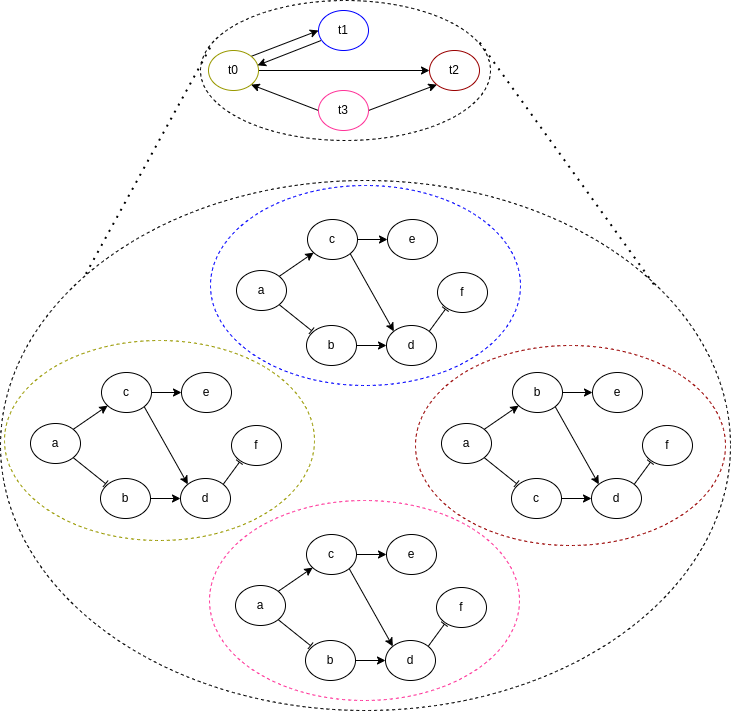

The diagram above was exported from draw.io. Its source (the exported page's mxGraphModel, read from the mxfile embedded in the PNG):
<mxGraphModel dx="1018" dy="633" grid="1" gridSize="10" guides="1" tooltips="1" connect="1" arrows="1" fold="1" page="1" pageScale="1" pageWidth="827" pageHeight="1169" math="0" shadow="0">
  <root>
    <mxCell id="0" />
    <mxCell id="1" parent="0" />
    <mxCell id="D8RpLal6LioXR98MJQWB-117" value="" style="ellipse;whiteSpace=wrap;html=1;dashed=1;fillColor=none;strokeColor=#000000;" vertex="1" parent="1">
      <mxGeometry x="70" y="210" width="730" height="530" as="geometry" />
    </mxCell>
    <mxCell id="D8RpLal6LioXR98MJQWB-3" value="" style="ellipse;whiteSpace=wrap;html=1;dashed=1;fillColor=none;strokeColor=#999900;" vertex="1" parent="1">
      <mxGeometry x="74" y="370" width="310" height="200" as="geometry" />
    </mxCell>
    <mxCell id="D8RpLal6LioXR98MJQWB-12" style="edgeStyle=none;rounded=0;orthogonalLoop=1;jettySize=auto;html=1;exitX=1;exitY=1;exitDx=0;exitDy=0;endArrow=baseDash;endFill=0;entryX=0.102;entryY=0.129;entryDx=0;entryDy=0;entryPerimeter=0;" edge="1" parent="1" source="D8RpLal6LioXR98MJQWB-5" target="D8RpLal6LioXR98MJQWB-7">
      <mxGeometry relative="1" as="geometry" />
    </mxCell>
    <mxCell id="D8RpLal6LioXR98MJQWB-13" style="edgeStyle=none;rounded=0;orthogonalLoop=1;jettySize=auto;html=1;exitX=1;exitY=0;exitDx=0;exitDy=0;" edge="1" parent="1" source="D8RpLal6LioXR98MJQWB-5" target="D8RpLal6LioXR98MJQWB-6">
      <mxGeometry relative="1" as="geometry" />
    </mxCell>
    <mxCell id="D8RpLal6LioXR98MJQWB-5" value="a" style="ellipse;whiteSpace=wrap;html=1;" vertex="1" parent="1">
      <mxGeometry x="100" y="453" width="50" height="40" as="geometry" />
    </mxCell>
    <mxCell id="D8RpLal6LioXR98MJQWB-14" style="edgeStyle=none;rounded=0;orthogonalLoop=1;jettySize=auto;html=1;exitX=1;exitY=0.5;exitDx=0;exitDy=0;entryX=0;entryY=0.5;entryDx=0;entryDy=0;" edge="1" parent="1" source="D8RpLal6LioXR98MJQWB-6" target="D8RpLal6LioXR98MJQWB-9">
      <mxGeometry relative="1" as="geometry" />
    </mxCell>
    <mxCell id="D8RpLal6LioXR98MJQWB-15" style="edgeStyle=none;rounded=0;orthogonalLoop=1;jettySize=auto;html=1;exitX=1;exitY=1;exitDx=0;exitDy=0;entryX=0;entryY=0;entryDx=0;entryDy=0;" edge="1" parent="1" source="D8RpLal6LioXR98MJQWB-6" target="D8RpLal6LioXR98MJQWB-8">
      <mxGeometry relative="1" as="geometry" />
    </mxCell>
    <mxCell id="D8RpLal6LioXR98MJQWB-6" value="c" style="ellipse;whiteSpace=wrap;html=1;" vertex="1" parent="1">
      <mxGeometry x="171" y="402" width="50" height="40" as="geometry" />
    </mxCell>
    <mxCell id="D8RpLal6LioXR98MJQWB-16" style="edgeStyle=none;rounded=0;orthogonalLoop=1;jettySize=auto;html=1;exitX=1;exitY=0.5;exitDx=0;exitDy=0;" edge="1" parent="1" source="D8RpLal6LioXR98MJQWB-7" target="D8RpLal6LioXR98MJQWB-8">
      <mxGeometry relative="1" as="geometry" />
    </mxCell>
    <mxCell id="D8RpLal6LioXR98MJQWB-7" value="b" style="ellipse;whiteSpace=wrap;html=1;" vertex="1" parent="1">
      <mxGeometry x="170" y="508" width="50" height="40" as="geometry" />
    </mxCell>
    <mxCell id="D8RpLal6LioXR98MJQWB-17" style="edgeStyle=none;rounded=0;orthogonalLoop=1;jettySize=auto;html=1;exitX=1;exitY=0;exitDx=0;exitDy=0;entryX=0.159;entryY=0.917;entryDx=0;entryDy=0;endArrow=baseDash;endFill=0;entryPerimeter=0;" edge="1" parent="1" source="D8RpLal6LioXR98MJQWB-8" target="D8RpLal6LioXR98MJQWB-10">
      <mxGeometry relative="1" as="geometry" />
    </mxCell>
    <mxCell id="D8RpLal6LioXR98MJQWB-8" value="d" style="ellipse;whiteSpace=wrap;html=1;" vertex="1" parent="1">
      <mxGeometry x="250" y="508" width="50" height="40" as="geometry" />
    </mxCell>
    <mxCell id="D8RpLal6LioXR98MJQWB-9" value="e" style="ellipse;whiteSpace=wrap;html=1;" vertex="1" parent="1">
      <mxGeometry x="251" y="402" width="50" height="40" as="geometry" />
    </mxCell>
    <mxCell id="D8RpLal6LioXR98MJQWB-10" value="f" style="ellipse;whiteSpace=wrap;html=1;" vertex="1" parent="1">
      <mxGeometry x="301" y="455" width="50" height="40" as="geometry" />
    </mxCell>
    <mxCell id="D8RpLal6LioXR98MJQWB-109" style="edgeStyle=none;rounded=0;orthogonalLoop=1;jettySize=auto;html=1;exitX=1;exitY=0;exitDx=0;exitDy=0;entryX=0;entryY=0.5;entryDx=0;entryDy=0;" edge="1" parent="1" source="D8RpLal6LioXR98MJQWB-46" target="D8RpLal6LioXR98MJQWB-83">
      <mxGeometry relative="1" as="geometry" />
    </mxCell>
    <mxCell id="D8RpLal6LioXR98MJQWB-111" style="edgeStyle=none;rounded=0;orthogonalLoop=1;jettySize=auto;html=1;exitX=1;exitY=0.5;exitDx=0;exitDy=0;entryX=0;entryY=0.5;entryDx=0;entryDy=0;" edge="1" parent="1" source="D8RpLal6LioXR98MJQWB-46" target="D8RpLal6LioXR98MJQWB-65">
      <mxGeometry relative="1" as="geometry" />
    </mxCell>
    <mxCell id="D8RpLal6LioXR98MJQWB-46" value="t0" style="ellipse;whiteSpace=wrap;html=1;strokeColor=#999900;" vertex="1" parent="1">
      <mxGeometry x="278" y="80" width="50" height="40" as="geometry" />
    </mxCell>
    <mxCell id="D8RpLal6LioXR98MJQWB-49" value="" style="ellipse;whiteSpace=wrap;html=1;dashed=1;fillColor=none;strokeColor=#990000;" vertex="1" parent="1">
      <mxGeometry x="485" y="375" width="310" height="200" as="geometry" />
    </mxCell>
    <mxCell id="D8RpLal6LioXR98MJQWB-50" style="edgeStyle=none;rounded=0;orthogonalLoop=1;jettySize=auto;html=1;exitX=1;exitY=1;exitDx=0;exitDy=0;endArrow=baseDash;endFill=0;entryX=0.102;entryY=0.129;entryDx=0;entryDy=0;entryPerimeter=0;" edge="1" source="D8RpLal6LioXR98MJQWB-52" target="D8RpLal6LioXR98MJQWB-57" parent="1">
      <mxGeometry relative="1" as="geometry" />
    </mxCell>
    <mxCell id="D8RpLal6LioXR98MJQWB-51" style="edgeStyle=none;rounded=0;orthogonalLoop=1;jettySize=auto;html=1;exitX=1;exitY=0;exitDx=0;exitDy=0;" edge="1" source="D8RpLal6LioXR98MJQWB-52" target="D8RpLal6LioXR98MJQWB-55" parent="1">
      <mxGeometry relative="1" as="geometry" />
    </mxCell>
    <mxCell id="D8RpLal6LioXR98MJQWB-52" value="a" style="ellipse;whiteSpace=wrap;html=1;" vertex="1" parent="1">
      <mxGeometry x="511" y="453" width="50" height="40" as="geometry" />
    </mxCell>
    <mxCell id="D8RpLal6LioXR98MJQWB-53" style="edgeStyle=none;rounded=0;orthogonalLoop=1;jettySize=auto;html=1;exitX=1;exitY=0.5;exitDx=0;exitDy=0;entryX=0;entryY=0.5;entryDx=0;entryDy=0;" edge="1" source="D8RpLal6LioXR98MJQWB-55" target="D8RpLal6LioXR98MJQWB-60" parent="1">
      <mxGeometry relative="1" as="geometry" />
    </mxCell>
    <mxCell id="D8RpLal6LioXR98MJQWB-54" style="edgeStyle=none;rounded=0;orthogonalLoop=1;jettySize=auto;html=1;exitX=1;exitY=1;exitDx=0;exitDy=0;entryX=0;entryY=0;entryDx=0;entryDy=0;" edge="1" source="D8RpLal6LioXR98MJQWB-55" target="D8RpLal6LioXR98MJQWB-59" parent="1">
      <mxGeometry relative="1" as="geometry" />
    </mxCell>
    <mxCell id="D8RpLal6LioXR98MJQWB-55" value="b" style="ellipse;whiteSpace=wrap;html=1;" vertex="1" parent="1">
      <mxGeometry x="582" y="402" width="50" height="40" as="geometry" />
    </mxCell>
    <mxCell id="D8RpLal6LioXR98MJQWB-56" style="edgeStyle=none;rounded=0;orthogonalLoop=1;jettySize=auto;html=1;exitX=1;exitY=0.5;exitDx=0;exitDy=0;" edge="1" source="D8RpLal6LioXR98MJQWB-57" target="D8RpLal6LioXR98MJQWB-59" parent="1">
      <mxGeometry relative="1" as="geometry" />
    </mxCell>
    <mxCell id="D8RpLal6LioXR98MJQWB-57" value="c" style="ellipse;whiteSpace=wrap;html=1;" vertex="1" parent="1">
      <mxGeometry x="581" y="508" width="50" height="40" as="geometry" />
    </mxCell>
    <mxCell id="D8RpLal6LioXR98MJQWB-58" style="edgeStyle=none;rounded=0;orthogonalLoop=1;jettySize=auto;html=1;exitX=1;exitY=0;exitDx=0;exitDy=0;entryX=0.159;entryY=0.917;entryDx=0;entryDy=0;endArrow=baseDash;endFill=0;entryPerimeter=0;" edge="1" source="D8RpLal6LioXR98MJQWB-59" target="D8RpLal6LioXR98MJQWB-61" parent="1">
      <mxGeometry relative="1" as="geometry" />
    </mxCell>
    <mxCell id="D8RpLal6LioXR98MJQWB-59" value="d" style="ellipse;whiteSpace=wrap;html=1;" vertex="1" parent="1">
      <mxGeometry x="661" y="508" width="50" height="40" as="geometry" />
    </mxCell>
    <mxCell id="D8RpLal6LioXR98MJQWB-60" value="e" style="ellipse;whiteSpace=wrap;html=1;" vertex="1" parent="1">
      <mxGeometry x="662" y="402" width="50" height="40" as="geometry" />
    </mxCell>
    <mxCell id="D8RpLal6LioXR98MJQWB-61" value="f" style="ellipse;whiteSpace=wrap;html=1;" vertex="1" parent="1">
      <mxGeometry x="712" y="455" width="50" height="40" as="geometry" />
    </mxCell>
    <mxCell id="D8RpLal6LioXR98MJQWB-65" value="t2" style="ellipse;whiteSpace=wrap;html=1;strokeColor=#990000;" vertex="1" parent="1">
      <mxGeometry x="499" y="80" width="50" height="40" as="geometry" />
    </mxCell>
    <mxCell id="D8RpLal6LioXR98MJQWB-67" value="" style="ellipse;whiteSpace=wrap;html=1;dashed=1;fillColor=none;strokeColor=#0000FF;" vertex="1" parent="1">
      <mxGeometry x="280" y="215" width="310" height="200" as="geometry" />
    </mxCell>
    <mxCell id="D8RpLal6LioXR98MJQWB-68" style="edgeStyle=none;rounded=0;orthogonalLoop=1;jettySize=auto;html=1;exitX=1;exitY=1;exitDx=0;exitDy=0;endArrow=baseDash;endFill=0;entryX=0.102;entryY=0.129;entryDx=0;entryDy=0;entryPerimeter=0;" edge="1" source="D8RpLal6LioXR98MJQWB-70" target="D8RpLal6LioXR98MJQWB-75" parent="1">
      <mxGeometry relative="1" as="geometry" />
    </mxCell>
    <mxCell id="D8RpLal6LioXR98MJQWB-69" style="edgeStyle=none;rounded=0;orthogonalLoop=1;jettySize=auto;html=1;exitX=1;exitY=0;exitDx=0;exitDy=0;" edge="1" source="D8RpLal6LioXR98MJQWB-70" target="D8RpLal6LioXR98MJQWB-73" parent="1">
      <mxGeometry relative="1" as="geometry" />
    </mxCell>
    <mxCell id="D8RpLal6LioXR98MJQWB-70" value="a" style="ellipse;whiteSpace=wrap;html=1;" vertex="1" parent="1">
      <mxGeometry x="306" y="300" width="50" height="40" as="geometry" />
    </mxCell>
    <mxCell id="D8RpLal6LioXR98MJQWB-71" style="edgeStyle=none;rounded=0;orthogonalLoop=1;jettySize=auto;html=1;exitX=1;exitY=0.5;exitDx=0;exitDy=0;entryX=0;entryY=0.5;entryDx=0;entryDy=0;" edge="1" source="D8RpLal6LioXR98MJQWB-73" target="D8RpLal6LioXR98MJQWB-78" parent="1">
      <mxGeometry relative="1" as="geometry" />
    </mxCell>
    <mxCell id="D8RpLal6LioXR98MJQWB-72" style="edgeStyle=none;rounded=0;orthogonalLoop=1;jettySize=auto;html=1;exitX=1;exitY=1;exitDx=0;exitDy=0;entryX=0;entryY=0;entryDx=0;entryDy=0;" edge="1" source="D8RpLal6LioXR98MJQWB-73" target="D8RpLal6LioXR98MJQWB-77" parent="1">
      <mxGeometry relative="1" as="geometry" />
    </mxCell>
    <mxCell id="D8RpLal6LioXR98MJQWB-73" value="c" style="ellipse;whiteSpace=wrap;html=1;" vertex="1" parent="1">
      <mxGeometry x="377" y="249" width="50" height="40" as="geometry" />
    </mxCell>
    <mxCell id="D8RpLal6LioXR98MJQWB-74" style="edgeStyle=none;rounded=0;orthogonalLoop=1;jettySize=auto;html=1;exitX=1;exitY=0.5;exitDx=0;exitDy=0;" edge="1" source="D8RpLal6LioXR98MJQWB-75" target="D8RpLal6LioXR98MJQWB-77" parent="1">
      <mxGeometry relative="1" as="geometry" />
    </mxCell>
    <mxCell id="D8RpLal6LioXR98MJQWB-75" value="b" style="ellipse;whiteSpace=wrap;html=1;" vertex="1" parent="1">
      <mxGeometry x="376" y="355" width="50" height="40" as="geometry" />
    </mxCell>
    <mxCell id="D8RpLal6LioXR98MJQWB-76" style="edgeStyle=none;rounded=0;orthogonalLoop=1;jettySize=auto;html=1;exitX=1;exitY=0;exitDx=0;exitDy=0;entryX=0.159;entryY=0.917;entryDx=0;entryDy=0;endArrow=baseDash;endFill=0;entryPerimeter=0;" edge="1" source="D8RpLal6LioXR98MJQWB-77" target="D8RpLal6LioXR98MJQWB-79" parent="1">
      <mxGeometry relative="1" as="geometry" />
    </mxCell>
    <mxCell id="D8RpLal6LioXR98MJQWB-77" value="d" style="ellipse;whiteSpace=wrap;html=1;" vertex="1" parent="1">
      <mxGeometry x="456" y="355" width="50" height="40" as="geometry" />
    </mxCell>
    <mxCell id="D8RpLal6LioXR98MJQWB-78" value="e" style="ellipse;whiteSpace=wrap;html=1;" vertex="1" parent="1">
      <mxGeometry x="457" y="249" width="50" height="40" as="geometry" />
    </mxCell>
    <mxCell id="D8RpLal6LioXR98MJQWB-79" value="f" style="ellipse;whiteSpace=wrap;html=1;" vertex="1" parent="1">
      <mxGeometry x="507" y="302" width="50" height="40" as="geometry" />
    </mxCell>
    <mxCell id="D8RpLal6LioXR98MJQWB-110" style="edgeStyle=none;rounded=0;orthogonalLoop=1;jettySize=auto;html=1;exitX=0.048;exitY=0.752;exitDx=0;exitDy=0;entryX=0.981;entryY=0.371;entryDx=0;entryDy=0;entryPerimeter=0;exitPerimeter=0;" edge="1" parent="1" source="D8RpLal6LioXR98MJQWB-83" target="D8RpLal6LioXR98MJQWB-46">
      <mxGeometry relative="1" as="geometry" />
    </mxCell>
    <mxCell id="D8RpLal6LioXR98MJQWB-83" value="t1" style="ellipse;whiteSpace=wrap;html=1;strokeColor=#0000FF;" vertex="1" parent="1">
      <mxGeometry x="388" y="40" width="50" height="40" as="geometry" />
    </mxCell>
    <mxCell id="D8RpLal6LioXR98MJQWB-85" value="" style="ellipse;whiteSpace=wrap;html=1;dashed=1;fillColor=none;strokeColor=#FF3399;" vertex="1" parent="1">
      <mxGeometry x="279" y="530" width="310" height="200" as="geometry" />
    </mxCell>
    <mxCell id="D8RpLal6LioXR98MJQWB-86" style="edgeStyle=none;rounded=0;orthogonalLoop=1;jettySize=auto;html=1;exitX=1;exitY=1;exitDx=0;exitDy=0;endArrow=baseDash;endFill=0;entryX=0.102;entryY=0.129;entryDx=0;entryDy=0;entryPerimeter=0;" edge="1" source="D8RpLal6LioXR98MJQWB-88" target="D8RpLal6LioXR98MJQWB-93" parent="1">
      <mxGeometry relative="1" as="geometry" />
    </mxCell>
    <mxCell id="D8RpLal6LioXR98MJQWB-87" style="edgeStyle=none;rounded=0;orthogonalLoop=1;jettySize=auto;html=1;exitX=1;exitY=0;exitDx=0;exitDy=0;" edge="1" source="D8RpLal6LioXR98MJQWB-88" target="D8RpLal6LioXR98MJQWB-91" parent="1">
      <mxGeometry relative="1" as="geometry" />
    </mxCell>
    <mxCell id="D8RpLal6LioXR98MJQWB-88" value="a" style="ellipse;whiteSpace=wrap;html=1;" vertex="1" parent="1">
      <mxGeometry x="305" y="615" width="50" height="40" as="geometry" />
    </mxCell>
    <mxCell id="D8RpLal6LioXR98MJQWB-89" style="edgeStyle=none;rounded=0;orthogonalLoop=1;jettySize=auto;html=1;exitX=1;exitY=0.5;exitDx=0;exitDy=0;entryX=0;entryY=0.5;entryDx=0;entryDy=0;" edge="1" source="D8RpLal6LioXR98MJQWB-91" target="D8RpLal6LioXR98MJQWB-96" parent="1">
      <mxGeometry relative="1" as="geometry" />
    </mxCell>
    <mxCell id="D8RpLal6LioXR98MJQWB-90" style="edgeStyle=none;rounded=0;orthogonalLoop=1;jettySize=auto;html=1;exitX=1;exitY=1;exitDx=0;exitDy=0;entryX=0;entryY=0;entryDx=0;entryDy=0;" edge="1" source="D8RpLal6LioXR98MJQWB-91" target="D8RpLal6LioXR98MJQWB-95" parent="1">
      <mxGeometry relative="1" as="geometry" />
    </mxCell>
    <mxCell id="D8RpLal6LioXR98MJQWB-91" value="c" style="ellipse;whiteSpace=wrap;html=1;" vertex="1" parent="1">
      <mxGeometry x="376" y="564" width="50" height="40" as="geometry" />
    </mxCell>
    <mxCell id="D8RpLal6LioXR98MJQWB-92" style="edgeStyle=none;rounded=0;orthogonalLoop=1;jettySize=auto;html=1;exitX=1;exitY=0.5;exitDx=0;exitDy=0;" edge="1" source="D8RpLal6LioXR98MJQWB-93" target="D8RpLal6LioXR98MJQWB-95" parent="1">
      <mxGeometry relative="1" as="geometry" />
    </mxCell>
    <mxCell id="D8RpLal6LioXR98MJQWB-93" value="b" style="ellipse;whiteSpace=wrap;html=1;" vertex="1" parent="1">
      <mxGeometry x="375" y="670" width="50" height="40" as="geometry" />
    </mxCell>
    <mxCell id="D8RpLal6LioXR98MJQWB-94" style="edgeStyle=none;rounded=0;orthogonalLoop=1;jettySize=auto;html=1;exitX=1;exitY=0;exitDx=0;exitDy=0;entryX=0.159;entryY=0.917;entryDx=0;entryDy=0;endArrow=baseDash;endFill=0;entryPerimeter=0;" edge="1" source="D8RpLal6LioXR98MJQWB-95" target="D8RpLal6LioXR98MJQWB-97" parent="1">
      <mxGeometry relative="1" as="geometry" />
    </mxCell>
    <mxCell id="D8RpLal6LioXR98MJQWB-95" value="d" style="ellipse;whiteSpace=wrap;html=1;" vertex="1" parent="1">
      <mxGeometry x="455" y="670" width="50" height="40" as="geometry" />
    </mxCell>
    <mxCell id="D8RpLal6LioXR98MJQWB-96" value="e" style="ellipse;whiteSpace=wrap;html=1;" vertex="1" parent="1">
      <mxGeometry x="456" y="564" width="50" height="40" as="geometry" />
    </mxCell>
    <mxCell id="D8RpLal6LioXR98MJQWB-97" value="f" style="ellipse;whiteSpace=wrap;html=1;" vertex="1" parent="1">
      <mxGeometry x="506" y="617" width="50" height="40" as="geometry" />
    </mxCell>
    <mxCell id="D8RpLal6LioXR98MJQWB-112" style="edgeStyle=none;rounded=0;orthogonalLoop=1;jettySize=auto;html=1;exitX=0;exitY=0.5;exitDx=0;exitDy=0;entryX=1;entryY=1;entryDx=0;entryDy=0;" edge="1" parent="1" source="D8RpLal6LioXR98MJQWB-101" target="D8RpLal6LioXR98MJQWB-46">
      <mxGeometry relative="1" as="geometry" />
    </mxCell>
    <mxCell id="D8RpLal6LioXR98MJQWB-114" style="edgeStyle=none;rounded=0;orthogonalLoop=1;jettySize=auto;html=1;exitX=1;exitY=0.5;exitDx=0;exitDy=0;entryX=0;entryY=1;entryDx=0;entryDy=0;" edge="1" parent="1" source="D8RpLal6LioXR98MJQWB-101" target="D8RpLal6LioXR98MJQWB-65">
      <mxGeometry relative="1" as="geometry" />
    </mxCell>
    <mxCell id="D8RpLal6LioXR98MJQWB-101" value="t3" style="ellipse;whiteSpace=wrap;html=1;strokeColor=#FF3399;" vertex="1" parent="1">
      <mxGeometry x="388" y="120" width="50" height="40" as="geometry" />
    </mxCell>
    <mxCell id="D8RpLal6LioXR98MJQWB-115" value="" style="endArrow=none;dashed=1;html=1;dashPattern=1 3;strokeWidth=2;rounded=0;entryX=0.036;entryY=0.326;entryDx=0;entryDy=0;exitX=0.117;exitY=0.176;exitDx=0;exitDy=0;exitPerimeter=0;entryPerimeter=0;" edge="1" parent="1" source="D8RpLal6LioXR98MJQWB-117" target="D8RpLal6LioXR98MJQWB-118">
      <mxGeometry width="50" height="50" relative="1" as="geometry">
        <mxPoint x="70" y="470" as="sourcePoint" />
        <mxPoint x="80" y="100" as="targetPoint" />
      </mxGeometry>
    </mxCell>
    <mxCell id="D8RpLal6LioXR98MJQWB-116" value="" style="endArrow=none;dashed=1;html=1;dashPattern=1 3;strokeWidth=2;rounded=0;entryX=0.951;entryY=0.266;entryDx=0;entryDy=0;exitX=0.895;exitY=0.196;exitDx=0;exitDy=0;exitPerimeter=0;entryPerimeter=0;" edge="1" parent="1" source="D8RpLal6LioXR98MJQWB-117" target="D8RpLal6LioXR98MJQWB-118">
      <mxGeometry width="50" height="50" relative="1" as="geometry">
        <mxPoint x="800" y="400" as="sourcePoint" />
        <mxPoint x="380" y="100" as="targetPoint" />
      </mxGeometry>
    </mxCell>
    <mxCell id="D8RpLal6LioXR98MJQWB-118" value="" style="ellipse;whiteSpace=wrap;html=1;dashed=1;fillColor=none;strokeColor=#000000;" vertex="1" parent="1">
      <mxGeometry x="270" y="30" width="290" height="140" as="geometry" />
    </mxCell>
  </root>
</mxGraphModel>